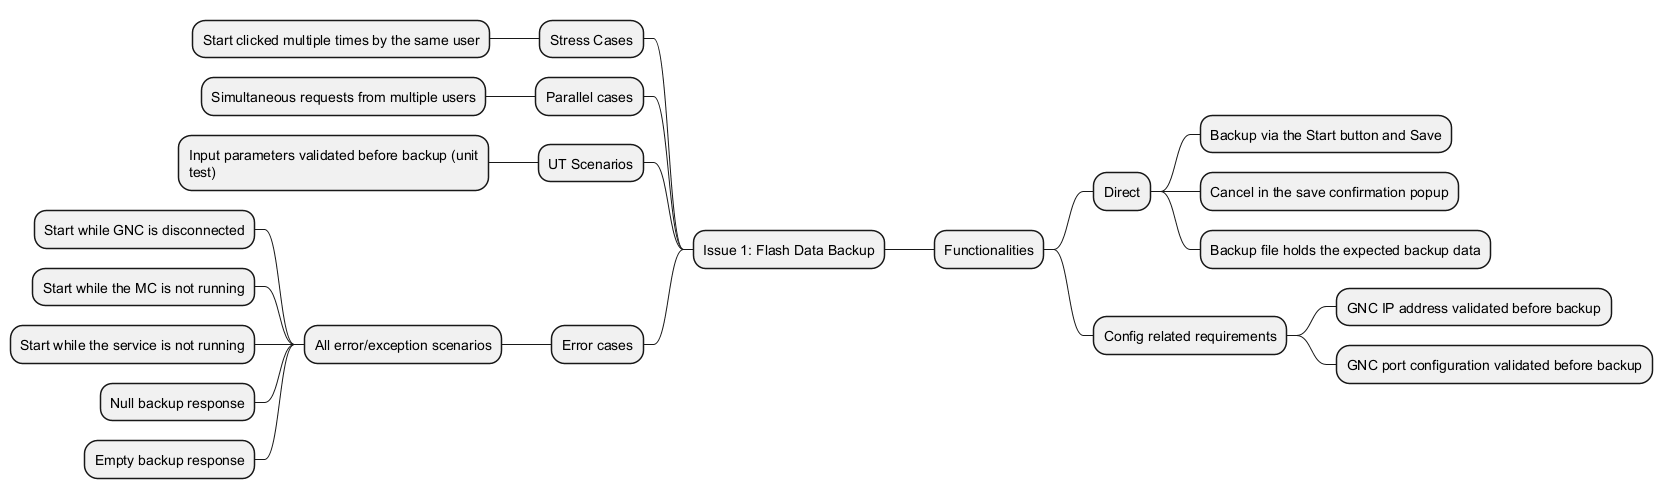

The diagram above was rendered by PlantUML. Its source (embedded in the PNG):
@startmindmap coverage-mindmap
<style>
mindmapDiagram {
  node { MaximumWidth 320 }
  .na { BackgroundColor #EEEEEE; FontColor #777777 }
  .derived { BackgroundColor #FFF3C4 }
}
</style>
* Issue 1: Flash Data Backup
** Functionalities
*** Direct
**** Backup via the Start button and Save
**** Cancel in the save confirmation popup
**** Backup file holds the expected backup data
*** Config related requirements
**** GNC IP address validated before backup
**** GNC port configuration validated before backup
left side
** Stress Cases
*** Start clicked multiple times by the same user
** Parallel cases
*** Simultaneous requests from multiple users
** UT Scenarios
*** Input parameters validated before backup (unit test)
** Error cases
*** All error/exception scenarios
**** Start while GNC is disconnected
**** Start while the MC is not running
**** Start while the service is not running
**** Null backup response
**** Empty backup response
@endmindmap